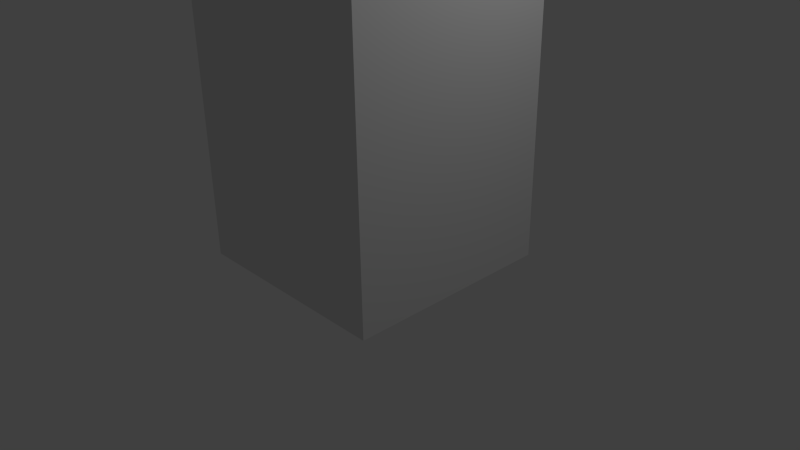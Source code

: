 # Source: juliet-box-3-bottom.blend  (saved by Blender 2.75.0; exported with 4.5.12 LTS)
import bpy
from mathutils import Matrix  # noqa: F401  (used for matrix-valued properties, if any)

bpy.ops.wm.read_factory_settings(use_empty=True)
scene = bpy.context.scene
scene.name = 'Scene'

# ---- collections
col_collection_1 = bpy.data.collections.new('Collection 1'); scene.collection.children.link(col_collection_1)

# ---- materials (node trees are filled in below, after node groups)
mat_material = bpy.data.materials.new('Material')
mat_material.alpha_threshold = 0.0
mat_material.use_transparent_shadow = False
mat_material.roughness = 0.5
mat_material.line_color = (0.0, 0.0, 0.0, 1.0)

# ---- material node trees

# ---- world
world_world = bpy.data.worlds.new('World'); scene.world = world_world
world_world.color = (0.05088, 0.05088, 0.05088)
world_world.use_sun_shadow = False
world_world.sun_shadow_jitter_overblur = 0.0
world_world.cycles.sampling_method = 'MANUAL'
world_world.cycles.sample_map_resolution = 256

# ---- cameras
cam_camera = bpy.data.cameras.new('Camera')
cam_camera.clip_end = 100.0
cam_camera.lens = 35.0
cam_camera.sensor_width = 32.0
cam_camera.sensor_height = 18.0
cam_camera.ortho_scale = 7.314
cam_camera.dof.focus_distance = 0.0
cam_camera.dof.aperture_fstop = 128.0

# ---- lights
light_lamp = bpy.data.lights.new('Lamp', 'POINT')
light_lamp.transmission_factor = 0.0
light_lamp.cutoff_distance = 30.0
light_lamp.energy = 100.0
light_lamp.shadow_buffer_clip_start = 1.001
light_lamp.shadow_soft_size = 0.1
light_lamp.shadow_maximum_resolution = 0.006
light_lamp.use_absolute_resolution = True
light_lamp.cycles.use_multiple_importance_sampling = False

# ---- meshes
me_cube = bpy.data.meshes.new('Cube')
me_cube.from_pydata([(1.0, 1.0, -1.0), (1.0, -1.0, -1.0), (-1.0, -1.0, -1.0), (-1.0, 1.0, -1.0), (1.0, 1.0, 1.0), (-1.0, 1.0, 1.0), (1.0, -1.0, 1.0), (-1.0, -1.0, 1.0), (-0.8571, -0.8571, 1.0), (-0.8571, 0.8571, 1.0), (0.8571, 0.8571, 1.0), (0.8571, -0.8571, 1.0), (0.8571, 0.8571, -0.9149), (-0.8571, 0.8571, -0.9149), (-0.8571, -0.8571, -0.9149), (0.8571, -0.8571, -0.9149)], [], [(0, 1, 2, 3), (4, 0, 3, 5), (0, 4, 6, 1), (1, 6, 7, 2), (2, 7, 5, 3), (4, 5, 7, 8, 9, 10), (4, 10, 11, 8, 7, 6), (12, 13, 14, 15), (10, 9, 13, 12), (12, 15, 11, 10), (15, 14, 8, 11), (14, 13, 9, 8)])
me_cube.materials.append(mat_material)
me_cube.use_remesh_preserve_volume = False
me_cube.use_remesh_preserve_attributes = False
me_cube.use_mirror_vertex_groups = False
me_cube.update()

# ---- objects
ob_lamp = bpy.data.objects.new('Lamp', light_lamp)
ob_camera = bpy.data.objects.new('Camera', cam_camera)
ob_cube = bpy.data.objects.new('Cube', me_cube)

# ---- transforms, parenting, visibility, modifiers, constraints
ob_lamp.location = (4.076, 1.005, 5.904)
ob_lamp.rotation_euler = (0.6503, 0.05522, 1.866)
ob_lamp.lock_rotations_4d = False
ob_lamp.empty_display_type = 'ARROWS'
ob_lamp.color = (0.0, 0.0, 0.0, 0.0)
ob_lamp.lineart.crease_threshold = 0.0
ob_camera.location = (7.481, -6.508, 5.344)
ob_camera.rotation_euler = (1.109, 0.01082, 0.8149)
ob_camera.lock_rotations_4d = False
ob_camera.empty_display_type = 'ARROWS'
ob_camera.color = (0.0, 0.0, 0.0, 0.0)
ob_camera.display_type = 'WIRE'
ob_camera.lineart.crease_threshold = 0.0
ob_cube.location = (0.0, 0.0, 2.35)
ob_cube.scale = (1.4, 1.4, 2.35)
ob_cube.lock_rotations_4d = False
ob_cube.empty_display_type = 'ARROWS'
ob_cube.lineart.crease_threshold = 0.0

# ---- collection membership
col_collection_1.objects.link(ob_lamp)
col_collection_1.objects.link(ob_camera)
col_collection_1.objects.link(ob_cube)

# ---- scene / render settings (as saved in the file)
scene.camera = ob_camera
scene.frame_start = 1; scene.frame_end = 250; scene.frame_set(1)
scene.render.engine = 'BLENDER_EEVEE_NEXT'
scene.render.resolution_percentage = 50
scene.render.dither_intensity = 0.0
scene.cycles.use_denoising = False
scene.cycles.samples = 10
scene.cycles.sampling_pattern = 'TABULATED_SOBOL'
scene.cycles.light_sampling_threshold = 0.0
scene.cycles.use_adaptive_sampling = False
scene.cycles.use_light_tree = False
scene.cycles.blur_glossy = 0.0
scene.cycles.pixel_filter_type = 'GAUSSIAN'
scene.cycles.sample_clamp_indirect = 0.0
scene.view_settings.view_transform = 'Standard'
bpy.context.view_layer.update()
